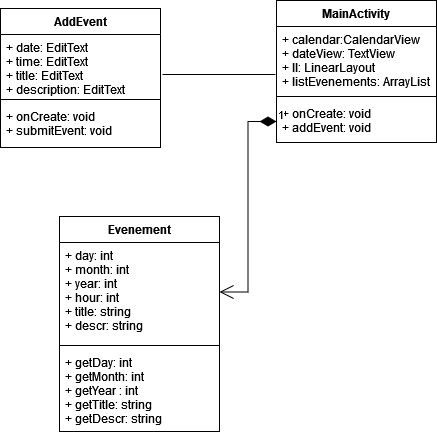

The diagram above was exported from draw.io. Its source (the exported page's mxGraphModel, read from the mxfile embedded in the PNG):
<mxGraphModel dx="1422" dy="709" grid="0" gridSize="10" guides="1" tooltips="1" connect="1" arrows="1" fold="1" page="0" pageScale="1" pageWidth="827" pageHeight="1169" math="0" shadow="0">
  <root>
    <mxCell id="0" />
    <mxCell id="1" parent="0" />
    <mxCell id="ri3vKIazb4fTsMpUfg7g-1" value="MainActivity" style="swimlane;fontStyle=1;align=center;verticalAlign=top;childLayout=stackLayout;horizontal=1;startSize=26;horizontalStack=0;resizeParent=1;resizeParentMax=0;resizeLast=0;collapsible=1;marginBottom=0;" parent="1" vertex="1">
      <mxGeometry x="374" y="96" width="160" height="142" as="geometry" />
    </mxCell>
    <mxCell id="ri3vKIazb4fTsMpUfg7g-2" value="+ calendar:CalendarView&#10;+ dateView: TextView&#10;+ ll: LinearLayout&#10;+ listEvenements: ArrayList&#10;&#10;" style="text;strokeColor=none;fillColor=none;align=left;verticalAlign=top;spacingLeft=4;spacingRight=4;overflow=hidden;rotatable=0;points=[[0,0.5],[1,0.5]];portConstraint=eastwest;" parent="ri3vKIazb4fTsMpUfg7g-1" vertex="1">
      <mxGeometry y="26" width="160" height="66" as="geometry" />
    </mxCell>
    <mxCell id="ri3vKIazb4fTsMpUfg7g-3" value="" style="line;strokeWidth=1;fillColor=none;align=left;verticalAlign=middle;spacingTop=-1;spacingLeft=3;spacingRight=3;rotatable=0;labelPosition=right;points=[];portConstraint=eastwest;" parent="ri3vKIazb4fTsMpUfg7g-1" vertex="1">
      <mxGeometry y="92" width="160" height="8" as="geometry" />
    </mxCell>
    <mxCell id="ri3vKIazb4fTsMpUfg7g-4" value="+ onCreate: void&#10;+ addEvent: void&#10;" style="text;strokeColor=none;fillColor=none;align=left;verticalAlign=top;spacingLeft=4;spacingRight=4;overflow=hidden;rotatable=0;points=[[0,0.5],[1,0.5]];portConstraint=eastwest;" parent="ri3vKIazb4fTsMpUfg7g-1" vertex="1">
      <mxGeometry y="100" width="160" height="42" as="geometry" />
    </mxCell>
    <mxCell id="ri3vKIazb4fTsMpUfg7g-9" value="Evenement" style="swimlane;fontStyle=1;align=center;verticalAlign=top;childLayout=stackLayout;horizontal=1;startSize=26;horizontalStack=0;resizeParent=1;resizeParentMax=0;resizeLast=0;collapsible=1;marginBottom=0;" parent="1" vertex="1">
      <mxGeometry x="157" y="312" width="160" height="215" as="geometry" />
    </mxCell>
    <mxCell id="ri3vKIazb4fTsMpUfg7g-10" value="+ day: int&#10;+ month: int&#10;+ year: int&#10;+ hour: int&#10;+ title: string&#10;+ descr: string&#10;" style="text;strokeColor=none;fillColor=none;align=left;verticalAlign=top;spacingLeft=4;spacingRight=4;overflow=hidden;rotatable=0;points=[[0,0.5],[1,0.5]];portConstraint=eastwest;" parent="ri3vKIazb4fTsMpUfg7g-9" vertex="1">
      <mxGeometry y="26" width="160" height="99" as="geometry" />
    </mxCell>
    <mxCell id="ri3vKIazb4fTsMpUfg7g-11" value="" style="line;strokeWidth=1;fillColor=none;align=left;verticalAlign=middle;spacingTop=-1;spacingLeft=3;spacingRight=3;rotatable=0;labelPosition=right;points=[];portConstraint=eastwest;" parent="ri3vKIazb4fTsMpUfg7g-9" vertex="1">
      <mxGeometry y="125" width="160" height="8" as="geometry" />
    </mxCell>
    <mxCell id="ri3vKIazb4fTsMpUfg7g-12" value="+ getDay: int&#10;+ getMonth: int&#10;+ getYear : int&#10;+ getTitle: string&#10;+ getDescr: string&#10;" style="text;strokeColor=none;fillColor=none;align=left;verticalAlign=top;spacingLeft=4;spacingRight=4;overflow=hidden;rotatable=0;points=[[0,0.5],[1,0.5]];portConstraint=eastwest;" parent="ri3vKIazb4fTsMpUfg7g-9" vertex="1">
      <mxGeometry y="133" width="160" height="82" as="geometry" />
    </mxCell>
    <mxCell id="ri3vKIazb4fTsMpUfg7g-13" value="AddEvent" style="swimlane;fontStyle=1;align=center;verticalAlign=top;childLayout=stackLayout;horizontal=1;startSize=26;horizontalStack=0;resizeParent=1;resizeParentMax=0;resizeLast=0;collapsible=1;marginBottom=0;" parent="1" vertex="1">
      <mxGeometry x="98" y="104" width="160" height="139" as="geometry" />
    </mxCell>
    <mxCell id="ri3vKIazb4fTsMpUfg7g-14" value="+ date: EditText&#10;+ time: EditText&#10;+ title: EditText&#10;+ description: EditText&#10;" style="text;strokeColor=none;fillColor=none;align=left;verticalAlign=top;spacingLeft=4;spacingRight=4;overflow=hidden;rotatable=0;points=[[0,0.5],[1,0.5]];portConstraint=eastwest;" parent="ri3vKIazb4fTsMpUfg7g-13" vertex="1">
      <mxGeometry y="26" width="160" height="61" as="geometry" />
    </mxCell>
    <mxCell id="ri3vKIazb4fTsMpUfg7g-15" value="" style="line;strokeWidth=1;fillColor=none;align=left;verticalAlign=middle;spacingTop=-1;spacingLeft=3;spacingRight=3;rotatable=0;labelPosition=right;points=[];portConstraint=eastwest;" parent="ri3vKIazb4fTsMpUfg7g-13" vertex="1">
      <mxGeometry y="87" width="160" height="8" as="geometry" />
    </mxCell>
    <mxCell id="ri3vKIazb4fTsMpUfg7g-16" value="+ onCreate: void&#10;+ submitEvent: void&#10;" style="text;strokeColor=none;fillColor=none;align=left;verticalAlign=top;spacingLeft=4;spacingRight=4;overflow=hidden;rotatable=0;points=[[0,0.5],[1,0.5]];portConstraint=eastwest;" parent="ri3vKIazb4fTsMpUfg7g-13" vertex="1">
      <mxGeometry y="95" width="160" height="44" as="geometry" />
    </mxCell>
    <mxCell id="ri3vKIazb4fTsMpUfg7g-17" value="" style="line;strokeWidth=1;fillColor=none;align=left;verticalAlign=middle;spacingTop=-1;spacingLeft=3;spacingRight=3;rotatable=0;labelPosition=right;points=[];portConstraint=eastwest;" parent="1" vertex="1">
      <mxGeometry x="260" y="166" width="113" height="8" as="geometry" />
    </mxCell>
    <mxCell id="ri3vKIazb4fTsMpUfg7g-21" value="1" style="endArrow=open;html=1;endSize=12;startArrow=diamondThin;startSize=14;startFill=1;edgeStyle=orthogonalEdgeStyle;align=left;verticalAlign=bottom;rounded=0;entryX=1;entryY=0.5;entryDx=0;entryDy=0;exitX=0;exitY=0.5;exitDx=0;exitDy=0;" parent="1" source="ri3vKIazb4fTsMpUfg7g-4" target="ri3vKIazb4fTsMpUfg7g-10" edge="1">
      <mxGeometry x="-1" y="3" relative="1" as="geometry">
        <mxPoint x="333" y="384" as="sourcePoint" />
        <mxPoint x="493" y="384" as="targetPoint" />
      </mxGeometry>
    </mxCell>
  </root>
</mxGraphModel>